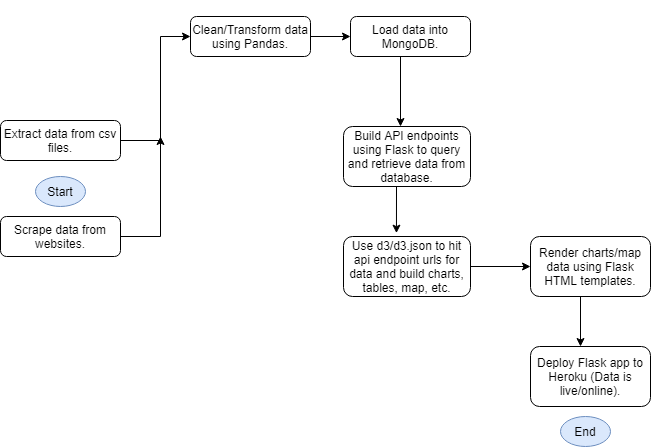

The diagram above was exported from draw.io. Its source (the exported page's mxGraphModel, read from the mxfile embedded in the PNG):
<mxGraphModel dx="782" dy="469" grid="1" gridSize="10" guides="1" tooltips="1" connect="1" arrows="1" fold="1" page="1" pageScale="1" pageWidth="827" pageHeight="1169" math="0" shadow="0">
  <root>
    <mxCell id="WIyWlLk6GJQsqaUBKTNV-0" />
    <mxCell id="WIyWlLk6GJQsqaUBKTNV-1" parent="WIyWlLk6GJQsqaUBKTNV-0" />
    <mxCell id="sLZ3aQG1gLYdJq9xwcWO-5" style="edgeStyle=orthogonalEdgeStyle;rounded=0;orthogonalLoop=1;jettySize=auto;html=1;exitX=1;exitY=0.5;exitDx=0;exitDy=0;" edge="1" parent="WIyWlLk6GJQsqaUBKTNV-1" source="WIyWlLk6GJQsqaUBKTNV-3">
      <mxGeometry relative="1" as="geometry">
        <mxPoint x="210" y="70" as="targetPoint" />
        <Array as="points">
          <mxPoint x="180" y="174" />
          <mxPoint x="180" y="70" />
        </Array>
      </mxGeometry>
    </mxCell>
    <mxCell id="WIyWlLk6GJQsqaUBKTNV-3" value="Extract data from csv files." style="rounded=1;whiteSpace=wrap;html=1;fontSize=12;glass=0;strokeWidth=1;shadow=0;" parent="WIyWlLk6GJQsqaUBKTNV-1" vertex="1">
      <mxGeometry x="20" y="154" width="120" height="40" as="geometry" />
    </mxCell>
    <mxCell id="sLZ3aQG1gLYdJq9xwcWO-3" style="edgeStyle=orthogonalEdgeStyle;rounded=0;orthogonalLoop=1;jettySize=auto;html=1;" edge="1" parent="WIyWlLk6GJQsqaUBKTNV-1">
      <mxGeometry relative="1" as="geometry">
        <mxPoint x="180" y="170" as="targetPoint" />
        <mxPoint x="140" y="270" as="sourcePoint" />
      </mxGeometry>
    </mxCell>
    <mxCell id="sLZ3aQG1gLYdJq9xwcWO-1" value="Scrape data from websites." style="rounded=1;whiteSpace=wrap;html=1;" vertex="1" parent="WIyWlLk6GJQsqaUBKTNV-1">
      <mxGeometry x="20" y="250" width="120" height="40" as="geometry" />
    </mxCell>
    <mxCell id="sLZ3aQG1gLYdJq9xwcWO-4" value="" style="endArrow=classic;html=1;entryX=0;entryY=0.5;entryDx=0;entryDy=0;" edge="1" parent="WIyWlLk6GJQsqaUBKTNV-1" target="sLZ3aQG1gLYdJq9xwcWO-8">
      <mxGeometry width="50" height="50" relative="1" as="geometry">
        <mxPoint x="330" y="70" as="sourcePoint" />
        <mxPoint x="380" y="20" as="targetPoint" />
      </mxGeometry>
    </mxCell>
    <mxCell id="sLZ3aQG1gLYdJq9xwcWO-7" value="Clean/Transform data using Pandas." style="rounded=1;whiteSpace=wrap;html=1;fontSize=12;glass=0;strokeWidth=1;shadow=0;" vertex="1" parent="WIyWlLk6GJQsqaUBKTNV-1">
      <mxGeometry x="210" y="50" width="120" height="40" as="geometry" />
    </mxCell>
    <mxCell id="sLZ3aQG1gLYdJq9xwcWO-8" value="Load data into MongoDB." style="rounded=1;whiteSpace=wrap;html=1;fontSize=12;glass=0;strokeWidth=1;shadow=0;" vertex="1" parent="WIyWlLk6GJQsqaUBKTNV-1">
      <mxGeometry x="370" y="50" width="120" height="40" as="geometry" />
    </mxCell>
    <mxCell id="sLZ3aQG1gLYdJq9xwcWO-10" value="&lt;span style=&quot;font-family: monospace ; font-size: 0px&quot;&gt;%3CmxGraphModel%3E%3Croot%3E%3CmxCell%20id%3D%220%22%2F%3E%3CmxCell%20id%3D%221%22%20parent%3D%220%22%2F%3E%3CmxCell%20id%3D%222%22%20value%3D%22Scrape%20data%20from%20websites.%22%20style%3D%22rounded%3D1%3BwhiteSpace%3Dwrap%3Bhtml%3D1%3B%22%20vertex%3D%221%22%20parent%3D%221%22%3E%3CmxGeometry%20x%3D%2220%22%20y%3D%22230%22%20width%3D%22120%22%20height%3D%2240%22%20as%3D%22geometry%22%2F%3E%3C%2FmxCell%3E%3C%2Froot%3E%3C%2FmxGraphModel%3E&lt;/span&gt;" style="text;html=1;align=center;verticalAlign=middle;resizable=0;points=[];autosize=1;" vertex="1" parent="WIyWlLk6GJQsqaUBKTNV-1">
      <mxGeometry x="490" y="134" width="20" height="20" as="geometry" />
    </mxCell>
    <mxCell id="sLZ3aQG1gLYdJq9xwcWO-16" value="&lt;span style=&quot;font-family: monospace ; font-size: 0px&quot;&gt;%3CmxGraphModel%3E%3Croot%3E%3CmxCell%20id%3D%220%22%2F%3E%3CmxCell%20id%3D%221%22%20parent%3D%220%22%2F%3E%3CmxCell%20id%3D%222%22%20value%3D%22Scrape%20data%20from%20websites.%22%20style%3D%22rounded%3D1%3BwhiteSpace%3Dwrap%3Bhtml%3D1%3B%22%20vertex%3D%221%22%20parent%3D%221%22%3E%3CmxGeometry%20x%3D%2220%22%20y%3D%22230%22%20width%3D%22120%22%20height%3D%2240%22%20as%3D%22geometry%22%2F%3E%3C%2FmxCell%3E%3C%2Froot%3E%3C%2FmxGraphModel%3E&lt;/span&gt;" style="text;html=1;align=center;verticalAlign=middle;resizable=0;points=[];autosize=1;" vertex="1" parent="WIyWlLk6GJQsqaUBKTNV-1">
      <mxGeometry x="490" y="34" width="20" height="20" as="geometry" />
    </mxCell>
    <mxCell id="sLZ3aQG1gLYdJq9xwcWO-11" value="Build API endpoints using Flask to query and retrieve data from database." style="rounded=1;whiteSpace=wrap;html=1;" vertex="1" parent="WIyWlLk6GJQsqaUBKTNV-1">
      <mxGeometry x="363" y="160" width="127" height="60" as="geometry" />
    </mxCell>
    <mxCell id="sLZ3aQG1gLYdJq9xwcWO-19" value="" style="endArrow=classic;html=1;" edge="1" parent="WIyWlLk6GJQsqaUBKTNV-1">
      <mxGeometry width="50" height="50" relative="1" as="geometry">
        <mxPoint x="420" y="90" as="sourcePoint" />
        <mxPoint x="420" y="160" as="targetPoint" />
        <Array as="points">
          <mxPoint x="420" y="160" />
          <mxPoint x="420" y="140" />
        </Array>
      </mxGeometry>
    </mxCell>
    <mxCell id="sLZ3aQG1gLYdJq9xwcWO-21" value="Use d3/d3.json to hit api endpoint urls for data and build charts, tables, map, etc." style="rounded=1;whiteSpace=wrap;html=1;" vertex="1" parent="WIyWlLk6GJQsqaUBKTNV-1">
      <mxGeometry x="363" y="270" width="127" height="60" as="geometry" />
    </mxCell>
    <mxCell id="sLZ3aQG1gLYdJq9xwcWO-22" value="" style="endArrow=classic;html=1;entryX=0.417;entryY=-0.056;entryDx=0;entryDy=0;entryPerimeter=0;" edge="1" parent="WIyWlLk6GJQsqaUBKTNV-1" target="sLZ3aQG1gLYdJq9xwcWO-21">
      <mxGeometry width="50" height="50" relative="1" as="geometry">
        <mxPoint x="416" y="220" as="sourcePoint" />
        <mxPoint x="420" y="270" as="targetPoint" />
        <Array as="points" />
      </mxGeometry>
    </mxCell>
    <mxCell id="sLZ3aQG1gLYdJq9xwcWO-24" value="" style="endArrow=classic;html=1;" edge="1" parent="WIyWlLk6GJQsqaUBKTNV-1">
      <mxGeometry width="50" height="50" relative="1" as="geometry">
        <mxPoint x="490" y="300" as="sourcePoint" />
        <mxPoint x="550" y="300" as="targetPoint" />
      </mxGeometry>
    </mxCell>
    <mxCell id="sLZ3aQG1gLYdJq9xwcWO-25" value="Render charts/map data using Flask HTML templates." style="rounded=1;whiteSpace=wrap;html=1;fontSize=12;glass=0;strokeWidth=1;shadow=0;" vertex="1" parent="WIyWlLk6GJQsqaUBKTNV-1">
      <mxGeometry x="550" y="270" width="120" height="60" as="geometry" />
    </mxCell>
    <mxCell id="sLZ3aQG1gLYdJq9xwcWO-26" value="" style="endArrow=classic;html=1;" edge="1" parent="WIyWlLk6GJQsqaUBKTNV-1">
      <mxGeometry width="50" height="50" relative="1" as="geometry">
        <mxPoint x="600" y="330" as="sourcePoint" />
        <mxPoint x="600" y="380" as="targetPoint" />
      </mxGeometry>
    </mxCell>
    <mxCell id="sLZ3aQG1gLYdJq9xwcWO-27" value="Deploy Flask app to Heroku (Data is live/online)." style="rounded=1;whiteSpace=wrap;html=1;" vertex="1" parent="WIyWlLk6GJQsqaUBKTNV-1">
      <mxGeometry x="550" y="380" width="120" height="60" as="geometry" />
    </mxCell>
    <mxCell id="sLZ3aQG1gLYdJq9xwcWO-29" value="Start" style="ellipse;whiteSpace=wrap;html=1;fillColor=#dae8fc;strokeColor=#6c8ebf;" vertex="1" parent="WIyWlLk6GJQsqaUBKTNV-1">
      <mxGeometry x="55" y="210" width="50" height="30" as="geometry" />
    </mxCell>
    <mxCell id="sLZ3aQG1gLYdJq9xwcWO-30" value="End&lt;br&gt;" style="ellipse;whiteSpace=wrap;html=1;fillColor=#dae8fc;strokeColor=#6c8ebf;" vertex="1" parent="WIyWlLk6GJQsqaUBKTNV-1">
      <mxGeometry x="580" y="450" width="50" height="30" as="geometry" />
    </mxCell>
  </root>
</mxGraphModel>